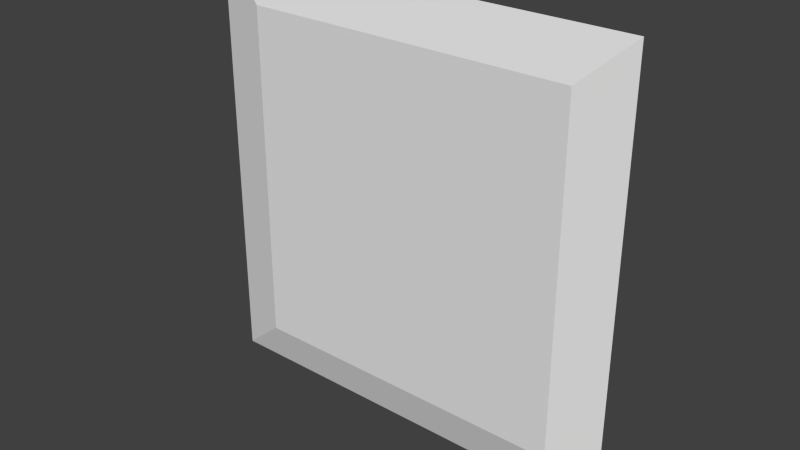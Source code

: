 # Source: eng2_2.blend  (saved by Blender 2.65.0; exported with 4.5.12 LTS)
import bpy
from mathutils import Matrix  # noqa: F401  (used for matrix-valued properties, if any)

bpy.ops.wm.read_factory_settings(use_empty=True)
scene = bpy.context.scene
scene.name = 'Scene'

# ---- collections
col_collection_7 = bpy.data.collections.new('Collection 7'); scene.collection.children.link(col_collection_7)

# ---- materials (node trees are filled in below, after node groups)
mat_eng2_2 = bpy.data.materials.new('eng2_2')
mat_eng2_2.alpha_threshold = 0.0
mat_eng2_2.use_transparent_shadow = False
mat_eng2_2.roughness = 0.5
mat_eng2_2.specular_intensity = 0.0
mat_eng2_2.line_color = (0.0, 0.0, 0.0, 1.0)

# ---- material node trees

# ---- world
world_world = bpy.data.worlds.new('World'); scene.world = world_world
world_world.color = (0.05088, 0.05088, 0.05088)
world_world.use_sun_shadow = False
world_world.sun_shadow_jitter_overblur = 0.0
world_world.cycles.sampling_method = 'MANUAL'
world_world.cycles.sample_map_resolution = 256

# ---- meshes
me_eng2_2_png = bpy.data.meshes.new('eng2_2.png')
me_eng2_2_png.from_pydata([(-1.28, -1.1e-07, 1.192e-07), (1.28, -1.1e-07, 1.192e-07), (1.28, 1.1e-07, 2.56), (-1.28, 1.1e-07, 2.56), (-0.9632, -1.1e-07, 1.192e-07), (1.002, -1.1e-07, 1.192e-07), (1.002, 1.1e-07, 2.56), (-0.9632, 1.1e-07, 2.56), (-1.28, -3.667e-08, 0.2661), (-1.28, 3.667e-08, 2.301), (1.28, -3.667e-08, 0.2661), (1.28, 3.667e-08, 2.301), (-0.9632, -0.08, 0.2661), (-0.9632, -0.08, 2.301), (1.002, -0.08, 0.2661), (1.002, -0.08, 2.301)], [], [(15, 11, 2), (13, 7, 3), (13, 15, 6, 7), (1, 10, 14), (14, 10, 11, 15), (0, 4, 12), (8, 12, 13, 9), (4, 5, 14, 12), (12, 14, 15, 13), (6, 15, 2), (5, 1, 14), (8, 0, 12), (9, 13, 3)])
_uv = me_eng2_2_png.uv_layers.new(name='UVMap')
_uv.uv.foreach_set('vector', [0.8913, 0.8988, 1.0, 0.8988, 1.0, 1.0, 0.1237, 0.8988, 0.1237, 1.0, 0.0, 1.0, 0.1237, 0.8988, 0.8913, 0.8988, 0.8913, 1.0, 0.1237, 1.0, 1.0, 0.0, 1.0, 0.1039, 0.8913, 0.1039, 0.8913, 0.1039, 1.0, 0.1039, 1.0, 0.8988, 0.8913, 0.8988, 0.0, 0.0, 0.1237, 0.0, 0.1237, 0.1039, 0.0, 0.1039, 0.1237, 0.1039, 0.1237, 0.8988, 0.0, 0.8988, 0.1237, 0.0, 0.8913, 0.0, 0.8913, 0.1039, 0.1237, 0.1039, 0.1237, 0.1039, 0.8913, 0.1039, 0.8913, 0.8988, 0.1237, 0.8988, 0.8913, 1.0, 0.8913, 0.8988, 1.0, 1.0, 0.8913, 0.0, 1.0, 0.0, 0.8913, 0.1039, 0.0, 0.1039, 0.0, 0.0, 0.1237, 0.1039, 0.0, 0.8988, 0.1237, 0.8988, 0.0, 1.0])
me_eng2_2_png.materials.append(mat_eng2_2)
me_eng2_2_png.use_remesh_preserve_volume = False
me_eng2_2_png.use_remesh_preserve_attributes = False
me_eng2_2_png.use_mirror_vertex_groups = False
me_eng2_2_png.auto_texspace = False
me_eng2_2_png.update()

# ---- objects
ob_eng2_2_mesh = bpy.data.objects.new('eng2_2_mesh', me_eng2_2_png)

# ---- transforms, parenting, visibility, modifiers, constraints
ob_eng2_2_mesh.location = (0.0, 0.0, 0.0)
ob_eng2_2_mesh.show_texture_space = True
ob_eng2_2_mesh.lineart.crease_threshold = 0.0

# ---- collection membership
col_collection_7.objects.link(ob_eng2_2_mesh)

# ---- scene / render settings (as saved in the file)
scene.frame_start = 1; scene.frame_end = 2; scene.frame_set(1)
scene.render.engine = 'BLENDER_EEVEE_NEXT'
scene.render.image_settings.color_mode = 'RGB'
scene.render.image_settings.compression = 90
scene.render.resolution_percentage = 50
scene.render.dither_intensity = 0.0
scene.render.bake_margin = 2
scene.render.bake_bias = 0.0
scene.cycles.use_denoising = False
scene.cycles.samples = 10
scene.cycles.sampling_pattern = 'TABULATED_SOBOL'
scene.cycles.light_sampling_threshold = 0.0
scene.cycles.use_adaptive_sampling = False
scene.cycles.use_light_tree = False
scene.cycles.blur_glossy = 0.0
scene.cycles.volume_bounces = 1
scene.cycles.pixel_filter_type = 'GAUSSIAN'
scene.cycles.sample_clamp_indirect = 0.0
scene.view_settings.view_transform = 'Standard'
bpy.context.view_layer.update()

# ---- added for rendering (the .blend has no active camera and no usable light): camera, sun
cam_auto = bpy.data.cameras.new('AutoCamera')
cam_auto.lens = 50.0
cam_auto.sensor_width = 36.0
cam_auto.clip_end = 1000.0
ob_auto_camera = bpy.data.objects.new('AutoCamera', cam_auto)
scene.collection.objects.link(ob_auto_camera)
ob_auto_camera.location = (3.35049, -4.06059, 3.96039)
ob_auto_camera.rotation_euler = (1.09748, -7.21219e-08, 0.694738)
scene.camera = ob_auto_camera
light_auto_sun = bpy.data.lights.new('AutoSun', 'SUN')
light_auto_sun.energy = 3.0
light_auto_sun.angle = 0.0523599
ob_auto_sun = bpy.data.objects.new('AutoSun', light_auto_sun)
scene.collection.objects.link(ob_auto_sun)
ob_auto_sun.rotation_euler = (0.872665, 0.174533, 0.523599)
bpy.context.view_layer.update()
